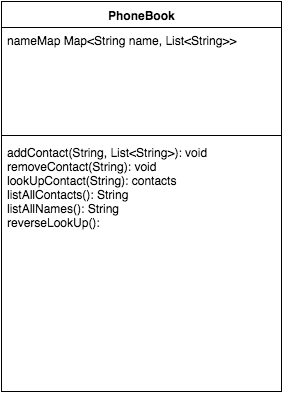

The diagram above was exported from draw.io. Its source (the exported page's mxGraphModel, read from the mxfile embedded in the PNG):
<mxGraphModel dx="735" dy="419" grid="1" gridSize="10" guides="1" tooltips="1" connect="1" arrows="1" fold="1" page="1" pageScale="1" pageWidth="826" pageHeight="1169" background="#ffffff" math="0" shadow="0">
  <root>
    <mxCell id="0" />
    <mxCell id="1" parent="0" />
    <mxCell id="19" value="PhoneBook" style="swimlane;html=1;fontStyle=1;align=center;verticalAlign=top;childLayout=stackLayout;horizontal=1;startSize=26;horizontalStack=0;resizeParent=1;resizeLast=0;collapsible=1;marginBottom=0;swimlaneFillColor=#ffffff;" parent="1" vertex="1">
      <mxGeometry x="230" y="30" width="280" height="390" as="geometry" />
    </mxCell>
    <mxCell id="20" value="nameMap Map&amp;lt;String name, List&amp;lt;String&amp;gt;&amp;gt;" style="text;html=1;strokeColor=none;fillColor=none;align=left;verticalAlign=top;spacingLeft=4;spacingRight=4;whiteSpace=wrap;overflow=hidden;rotatable=0;points=[[0,0.5],[1,0.5]];portConstraint=eastwest;" parent="19" vertex="1">
      <mxGeometry y="26" width="280" height="104" as="geometry" />
    </mxCell>
    <mxCell id="21" value="" style="line;html=1;strokeWidth=1;fillColor=none;align=left;verticalAlign=middle;spacingTop=-1;spacingLeft=3;spacingRight=3;rotatable=0;labelPosition=right;points=[];portConstraint=eastwest;" parent="19" vertex="1">
      <mxGeometry y="130" width="280" height="8" as="geometry" />
    </mxCell>
    <mxCell id="22" value="addContact(String, List&amp;lt;String&amp;gt;): void&amp;nbsp;&lt;div&gt;removeContact(String): void&lt;/div&gt;&lt;div&gt;lookUpContact(String): contacts&lt;/div&gt;&lt;div&gt;listAllContacts(): String&lt;/div&gt;&lt;div&gt;listAllNames(): String&lt;br&gt;&lt;div&gt;reverseLookUp():&lt;/div&gt;&lt;/div&gt;" style="text;html=1;strokeColor=none;fillColor=none;align=left;verticalAlign=top;spacingLeft=4;spacingRight=4;whiteSpace=wrap;overflow=hidden;rotatable=0;points=[[0,0.5],[1,0.5]];portConstraint=eastwest;" parent="19" vertex="1">
      <mxGeometry y="138" width="280" height="102" as="geometry" />
    </mxCell>
  </root>
</mxGraphModel>